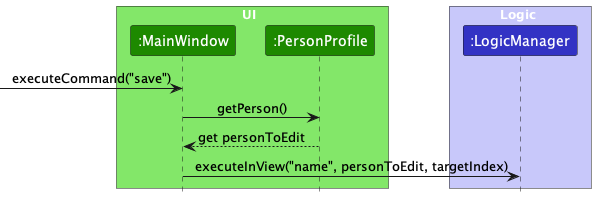

The diagram above was rendered by PlantUML. Its source (embedded in the PNG):
@startuml
!include style.puml
skinparam ArrowFontStyle plain

box UI  UI_COLOR_T1
participant ":MainWindow" as MainWindow UI_COLOR
participant ":PersonProfile" as PersonProfile UI_COLOR
end box

box Logic LOGIC_COLOR_T1
participant ":LogicManager" as LogicManager LOGIC_COLOR
end box

[-> MainWindow : executeCommand("save")

MainWindow -> PersonProfile : getPerson()

PersonProfile --> MainWindow : get personToEdit

MainWindow -> LogicManager : executeInView("name", personToEdit, targetIndex)
@enduml